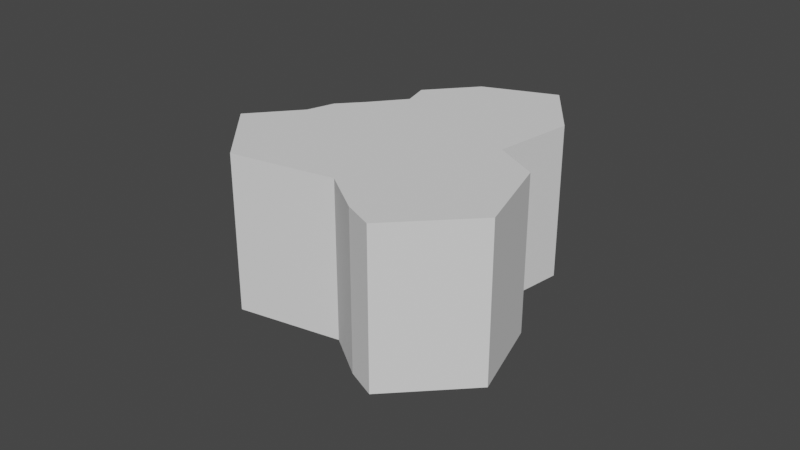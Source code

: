 # Source: Puddle.blend  (saved by Blender 3.1.7; exported with 4.5.12 LTS)
import bpy
from mathutils import Matrix  # noqa: F401  (used for matrix-valued properties, if any)

bpy.ops.wm.read_factory_settings(use_empty=True)
scene = bpy.context.scene
scene.name = 'Scene'

# ---- collections
col_collection = bpy.data.collections.new('Collection'); scene.collection.children.link(col_collection)

# ---- world
world_world = bpy.data.worlds.new('World'); scene.world = world_world
world_world.use_nodes = True; world_world.node_tree.nodes.clear()
_N = world_world.node_tree.nodes; _L = world_world.node_tree.links
n0 = _N.new('ShaderNodeOutputWorld'); n0.name = 'World Output'; n0.location = (300, 300)
n1 = _N.new('ShaderNodeBackground'); n1.name = 'Background'; n1.location = (10, 300)
n1.inputs[0].default_value = (0.05088, 0.05088, 0.05088, 1.0)
_L.new(n1.outputs[0], n0.inputs[0])
n0.is_active_output = True
world_world.color = (0.05088, 0.05088, 0.05088)
world_world.use_sun_shadow = False
world_world.sun_shadow_jitter_overblur = 0.0

# ---- meshes
me_cylinder = bpy.data.meshes.new('Cylinder')
me_cylinder.from_pydata([(0.3623, 1.339, 1.0), (0.7607, 1.27, 1.0), (1.077, 1.054, 1.0), (1.885, 0.8867, 1.0), (1.811, -0.3386, 1.0), (0.5695, -0.9891, 1.0), (0.3606, -1.668, 1.0), (0.1543, -2.05, 1.0), (-1.134, -1.882, 1.0), (-1.572, -0.7664, 1.0), (-1.29, -0.1401, 1.0), (-2.082, 0.6175, 1.0), (-2.118, 1.67, 1.0), (-1.129, 1.958, 1.0), (-0.337, 1.802, 1.0), (-0.1937, 1.467, 1.0), (0.7607, 1.27, -1.078), (0.3623, 1.339, -1.078), (1.077, 1.054, -1.078), (1.885, 0.8867, -1.078), (1.811, -0.3386, -1.078), (0.5695, -0.9891, -1.078), (0.3606, -1.668, -1.078), (0.1543, -2.05, -1.078), (-1.134, -1.882, -1.078), (-1.572, -0.7664, -1.078), (-1.29, -0.1401, -1.078), (-2.082, 0.6175, -1.078), (-2.118, 1.67, -1.078), (-1.129, 1.958, -1.078), (-0.337, 1.802, -1.078), (-0.1937, 1.467, -1.078)], [], [(1, 2, 3, 4, 5, 6, 7, 8, 9, 10, 11, 12, 13, 14, 15, 0), (16, 17, 31, 30, 29, 28, 27, 26, 25, 24, 23, 22, 21, 20, 19, 18), (10, 9, 25, 26), (3, 2, 18, 19), (11, 10, 26, 27), (4, 3, 19, 20), (12, 11, 27, 28), (5, 4, 20, 21), (13, 12, 28, 29), (6, 5, 21, 22), (14, 13, 29, 30), (7, 6, 22, 23), (15, 14, 30, 31), (8, 7, 23, 24), (1, 0, 17, 16), (0, 15, 31, 17), (9, 8, 24, 25), (2, 1, 16, 18)])
_uv = me_cylinder.uv_layers.new(name='UVMap')
_uv.uv.foreach_set('vector', [0.3418, 0.4717, 0.4197, 0.4197, 0.4717, 0.3418, 0.49, 0.25, 0.4717, 0.1582, 0.4197, 0.08029, 0.3418, 0.02827, 0.25, 0.01, 0.1582, 0.02827, 0.08029, 0.08029, 0.02827, 0.1582, 0.01, 0.25, 0.02827, 0.3418, 0.08029, 0.4197, 0.1582, 0.4717, 0.25, 0.49, 0.3418, 0.4717, 0.25, 0.49, 0.1582, 0.4717, 0.08029, 0.4197, 0.02827, 0.3418, 0.01, 0.25, 0.02827, 0.1582, 0.08029, 0.08029, 0.1582, 0.02827, 0.25, 0.01, 0.3418, 0.02827, 0.4197, 0.08029, 0.4717, 0.1582, 0.49, 0.25, 0.4717, 0.3418, 0.4197, 0.4197, 0.08029, 0.08029, 0.1582, 0.02827, 0.1582, 0.02827, 0.08029, 0.08029, 0.4717, 0.3418, 0.4197, 0.4197, 0.4197, 0.4197, 0.4717, 0.3418, 0.02827, 0.1582, 0.08029, 0.08029, 0.08029, 0.08029, 0.02827, 0.1582, 0.49, 0.25, 0.4717, 0.3418, 0.4717, 0.3418, 0.49, 0.25, 0.01, 0.25, 0.02827, 0.1582, 0.02827, 0.1582, 0.01, 0.25, 0.4717, 0.1582, 0.49, 0.25, 0.49, 0.25, 0.4717, 0.1582, 0.02827, 0.3418, 0.01, 0.25, 0.01, 0.25, 0.02827, 0.3418, 0.4197, 0.08029, 0.4717, 0.1582, 0.4717, 0.1582, 0.4197, 0.08029, 0.08029, 0.4197, 0.02827, 0.3418, 0.02827, 0.3418, 0.08029, 0.4197, 0.3418, 0.02827, 0.4197, 0.08029, 0.4197, 0.08029, 0.3418, 0.02827, 0.1582, 0.4717, 0.08029, 0.4197, 0.08029, 0.4197, 0.1582, 0.4717, 0.25, 0.01, 0.3418, 0.02827, 0.3418, 0.02827, 0.25, 0.01, 0.3418, 0.4717, 0.25, 0.49, 0.25, 0.49, 0.3418, 0.4717, 0.25, 0.49, 0.1582, 0.4717, 0.1582, 0.4717, 0.25, 0.49, 0.1582, 0.02827, 0.25, 0.01, 0.25, 0.01, 0.1582, 0.02827, 0.4197, 0.4197, 0.3418, 0.4717, 0.3418, 0.4717, 0.4197, 0.4197])
me_cylinder.use_remesh_fix_poles = True
me_cylinder.use_remesh_preserve_attributes = False
me_cylinder.update()

# ---- objects
ob_cylinder = bpy.data.objects.new('Cylinder', me_cylinder)

# ---- transforms, parenting, visibility, modifiers, constraints
ob_cylinder.location = (0.0, 0.0, 0.0)
ob_cylinder.rotation_euler = (3.142, -0.0, -2.478)
ob_cylinder.scale = (0.3555, 0.3555, 0.3555)

# ---- collection membership
col_collection.objects.link(ob_cylinder)

# ---- scene / render settings (as saved in the file)
scene.frame_start = 1; scene.frame_end = 250; scene.frame_set(1)
scene.render.engine = 'BLENDER_EEVEE_NEXT'
scene.cycles.sampling_pattern = 'TABULATED_SOBOL'
scene.cycles.use_light_tree = False
scene.view_settings.view_transform = 'Filmic'
bpy.context.view_layer.update()

# ---- added for rendering (the .blend has no active camera and no usable light): camera, sun
cam_auto = bpy.data.cameras.new('AutoCamera')
cam_auto.lens = 50.0
cam_auto.sensor_width = 36.0
cam_auto.clip_end = 1000.0
ob_auto_camera = bpy.data.objects.new('AutoCamera', cam_auto)
scene.collection.objects.link(ob_auto_camera)
ob_auto_camera.location = (2.74593, -3.23108, 2.17637)
ob_auto_camera.rotation_euler = (1.09748, -7.21219e-08, 0.694738)
scene.camera = ob_auto_camera
light_auto_sun = bpy.data.lights.new('AutoSun', 'SUN')
light_auto_sun.energy = 3.0
light_auto_sun.angle = 0.0523599
ob_auto_sun = bpy.data.objects.new('AutoSun', light_auto_sun)
scene.collection.objects.link(ob_auto_sun)
ob_auto_sun.rotation_euler = (0.872665, 0.174533, 0.523599)
bpy.context.view_layer.update()
